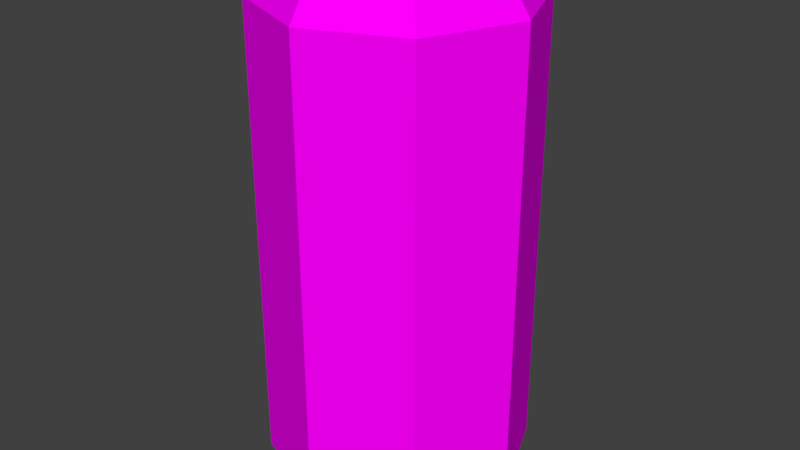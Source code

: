 # Source: soda_can.blend  (saved by Blender 2.79.0; exported with 4.5.12 LTS)
import bpy
from mathutils import Matrix  # noqa: F401  (used for matrix-valued properties, if any)

bpy.ops.wm.read_factory_settings(use_empty=True)
scene = bpy.context.scene
scene.name = 'Scene'

# ---- collections
col_collection_1 = bpy.data.collections.new('Collection 1'); scene.collection.children.link(col_collection_1)

# ---- images (referenced by path relative to the original .blend; pixels are not part of the script)
import os
ASSET_DIR = os.environ.get("B2B_ASSET_DIR", "")  # directory of the original .blend (textures are referenced by path, not embedded)
HERE = os.path.dirname(os.path.abspath(__file__))  # packed textures are extracted next to this script under _unpacked/

def load_image(name, relpath, width, height, colorspace="sRGB"):
    """Load a texture the original file referenced (path relative to the .blend, or extracted next to this script)."""
    p = next((c for c in (os.path.join(HERE, relpath), os.path.join(ASSET_DIR, relpath)) if relpath and os.path.exists(c)), "")
    if p:
        img = bpy.data.images.load(p, check_existing=True)
        img.name = name
    else:  # same state as the original file: an image datablock whose file is absent (Cycles renders it pink)
        img = bpy.data.images.new(name, width, height)
        img.source = "FILE"
        img.filepath = "//" + (relpath or name)
    img.colorspace_settings.name = colorspace
    return img
img_red_soda_can_texture_png = load_image('red_soda_can_texture.png', 'red_soda_can_texture.png', 1024, 1024, 'sRGB')

# ---- materials (node trees are filled in below, after node groups)
mat_red_soda_can_material = bpy.data.materials.new('red_soda_can_material')
mat_red_soda_can_material.alpha_threshold = 0.0
mat_red_soda_can_material.roughness = 0.5

# ---- material node trees
mat_red_soda_can_material.use_nodes = True; mat_red_soda_can_material.node_tree.nodes.clear()
_N = mat_red_soda_can_material.node_tree.nodes; _L = mat_red_soda_can_material.node_tree.links
n0 = _N.new('ShaderNodeOutputMaterial'); n0.name = 'Material Output'; n0.location = (300, 300)
n1 = _N.new('ShaderNodeBsdfDiffuse'); n1.name = 'Diffuse BSDF'; n1.location = (10, 300)
n2 = _N.new('ShaderNodeTexImage'); n2.name = 'Image Texture'; n2.location = (-180, 300)
n2.width = 140
n2.image = img_red_soda_can_texture_png
_L.new(n1.outputs[0], n0.inputs[0])
_L.new(n2.outputs[0], n1.inputs[0])
n0.is_active_output = True

# ---- world
world_world = bpy.data.worlds.new('World'); scene.world = world_world
world_world.color = (0.05088, 0.05088, 0.05088)
world_world.use_sun_shadow = False
world_world.sun_shadow_jitter_overblur = 0.0
world_world.cycles.sampling_method = 'MANUAL'

# ---- meshes
me_soda_can = bpy.data.meshes.new('soda_can')
me_soda_can.from_pydata([(-1.821e-08, 0.124, 0.01335), (-1.821e-08, 0.124, 0.4501), (0.08769, 0.08769, 0.01335), (0.08769, 0.08769, 0.4501), (0.124, -1.308e-09, 0.01335), (0.124, -1.308e-09, 0.4501), (0.08769, -0.08769, 0.01335), (0.08769, -0.08769, 0.4501), (-2.905e-08, -0.124, 0.01335), (-2.905e-08, -0.124, 0.4501), (-0.08769, -0.08769, 0.01335), (-0.08769, -0.08769, 0.4501), (-0.124, 5.592e-09, 0.01335), (-0.124, 5.592e-09, 0.4501), (-0.08769, 0.08769, 0.01335), (-0.08769, 0.08769, 0.4501), (0.07124, 0.07124, 0.4855), (-2.124e-08, 0.1008, 0.4855), (0.1008, 5.201e-11, 0.4855), (0.07124, -0.07124, 0.4855), (-3.005e-08, -0.1008, 0.4855), (-0.07124, -0.07124, 0.4855), (-0.1008, 5.658e-09, 0.4855), (-0.07124, 0.07124, 0.4855), (-1.896e-08, 0.1018, 5.411e-06), (0.07196, 0.07196, 5.411e-06), (0.07196, -0.07196, 5.411e-06), (-0.07196, -0.07196, 5.411e-06), (0.1018, -7.083e-11, 5.411e-06), (-2.786e-08, -0.1018, 5.411e-06), (-0.1018, 5.591e-09, 5.411e-06), (-0.07196, 0.07196, 5.411e-06)], [], [(0, 1, 3, 2), (2, 3, 5, 4), (4, 5, 7, 6), (6, 7, 9, 8), (8, 9, 11, 10), (10, 11, 13, 12), (9, 7, 19, 20), (12, 13, 15, 14), (14, 15, 1, 0), (14, 0, 24, 31), (16, 17, 23, 22, 21, 20, 19, 18), (15, 13, 22, 23), (5, 3, 16, 18), (11, 9, 20, 21), (1, 15, 23, 17), (3, 1, 17, 16), (7, 5, 18, 19), (13, 11, 21, 22), (0, 2, 25, 24), (4, 6, 26, 28), (10, 12, 30, 27), (6, 8, 29, 26), (12, 14, 31, 30), (2, 4, 28, 25), (8, 10, 27, 29), (24, 25, 28, 26, 29, 27, 30, 31)])
_uv = me_soda_can.uv_layers.new(name='UVMap')
_uv.uv.foreach_set('vector', [0.8659, 0.2424, 0.8659, 0.7404, 0.7577, 0.7404, 0.7577, 0.2424, 0.7577, 0.2424, 0.7577, 0.7404, 0.6494, 0.7404, 0.6494, 0.2424, 0.6494, 0.2424, 0.6494, 0.7404, 0.5412, 0.7404, 0.5412, 0.2424, 0.5412, 0.2424, 0.5412, 0.7404, 0.433, 0.7404, 0.433, 0.2424, 0.433, 0.2424, 0.433, 0.7404, 0.3248, 0.7404, 0.3248, 0.2424, 0.3248, 0.2424, 0.3248, 0.7404, 0.2165, 0.7404, 0.2165, 0.2424, 0.433, 0.7404, 0.5412, 0.7404, 0.5311, 0.7876, 0.4431, 0.7876, 0.2165, 0.2424, 0.2165, 0.7404, 0.1083, 0.7404, 0.1083, 0.2424, 0.1083, 0.2424, 0.1083, 0.7404, 9.304e-05, 0.7404, 9.312e-05, 0.2424, 0.1083, 0.2424, 9.312e-05, 0.2424, 0.009803, 0.2145, 0.09861, 0.2145, 0.5932, 0.9377, 0.5311, 0.9999, 0.4431, 0.9999, 0.381, 0.9377, 0.381, 0.8498, 0.4431, 0.7876, 0.5311, 0.7876, 0.5932, 0.8498, 0.1083, 0.7404, 0.2165, 0.7404, 0.2064, 0.7876, 0.1185, 0.7876, 0.6494, 0.7404, 0.7577, 0.7404, 0.7475, 0.7876, 0.6596, 0.7876, 0.3248, 0.7404, 0.433, 0.7404, 0.4228, 0.7876, 0.3349, 0.7876, 9.304e-05, 0.7404, 0.1083, 0.7404, 0.09817, 0.7876, 0.01024, 0.7876, 0.7577, 0.7404, 0.8659, 0.7404, 0.8557, 0.7876, 0.7678, 0.7876, 0.5412, 0.7404, 0.6494, 0.7404, 0.6393, 0.7876, 0.5514, 0.7876, 0.2165, 0.7404, 0.3248, 0.7404, 0.3146, 0.7876, 0.2267, 0.7876, 0.8659, 0.2424, 0.7577, 0.2424, 0.7674, 0.2145, 0.8562, 0.2145, 0.6494, 0.2424, 0.5412, 0.2424, 0.5509, 0.2145, 0.6397, 0.2145, 0.3248, 0.2424, 0.2165, 0.2424, 0.2263, 0.2145, 0.3151, 0.2145, 0.5412, 0.2424, 0.433, 0.2424, 0.4427, 0.2145, 0.5315, 0.2145, 0.2165, 0.2424, 0.1083, 0.2424, 0.118, 0.2145, 0.2068, 0.2145, 0.7577, 0.2424, 0.6494, 0.2424, 0.6592, 0.2145, 0.748, 0.2145, 0.433, 0.2424, 0.3248, 0.2424, 0.3345, 0.2145, 0.4233, 0.2145, 0.5315, 9.304e-05, 0.5943, 0.06289, 0.5943, 0.1517, 0.5315, 0.2145, 0.4427, 0.2145, 0.3799, 0.1517, 0.3799, 0.06289, 0.4427, 9.304e-05])
me_soda_can.materials.append(mat_red_soda_can_material)
me_soda_can.use_remesh_preserve_volume = False
me_soda_can.use_remesh_preserve_attributes = False
me_soda_can.use_mirror_vertex_groups = False
me_soda_can.update()

# ---- objects
ob_soda_can = bpy.data.objects.new('soda_can', me_soda_can)

# ---- transforms, parenting, visibility, modifiers, constraints
ob_soda_can.location = (0.0, 0.0, 0.0)
ob_soda_can.lineart.crease_threshold = 0.0

# ---- collection membership
col_collection_1.objects.link(ob_soda_can)

# ---- scene / render settings (as saved in the file)
scene.frame_start = 1; scene.frame_end = 250; scene.frame_set(1)
scene.render.engine = 'CYCLES'
scene.render.resolution_percentage = 50
scene.render.dither_intensity = 0.0
scene.cycles.use_denoising = False
scene.cycles.samples = 128
scene.cycles.sampling_pattern = 'TABULATED_SOBOL'
scene.cycles.use_adaptive_sampling = False
scene.cycles.use_light_tree = False
scene.cycles.blur_glossy = 0.0
scene.cycles.sample_clamp_indirect = 0.0
scene.view_settings.view_transform = 'Standard'
bpy.context.view_layer.update()

# ---- added for rendering (the .blend has no active camera and no usable light): camera, sun
cam_auto = bpy.data.cameras.new('AutoCamera')
cam_auto.lens = 50.0
cam_auto.sensor_width = 36.0
cam_auto.clip_end = 1000.0
ob_auto_camera = bpy.data.objects.new('AutoCamera', cam_auto)
scene.collection.objects.link(ob_auto_camera)
ob_auto_camera.location = (0.554168, -0.665002, 0.686089)
ob_auto_camera.rotation_euler = (1.09748, -7.21219e-08, 0.694738)
scene.camera = ob_auto_camera
light_auto_sun = bpy.data.lights.new('AutoSun', 'SUN')
light_auto_sun.energy = 3.0
light_auto_sun.angle = 0.0523599
ob_auto_sun = bpy.data.objects.new('AutoSun', light_auto_sun)
scene.collection.objects.link(ob_auto_sun)
ob_auto_sun.rotation_euler = (0.872665, 0.174533, 0.523599)
bpy.context.view_layer.update()
